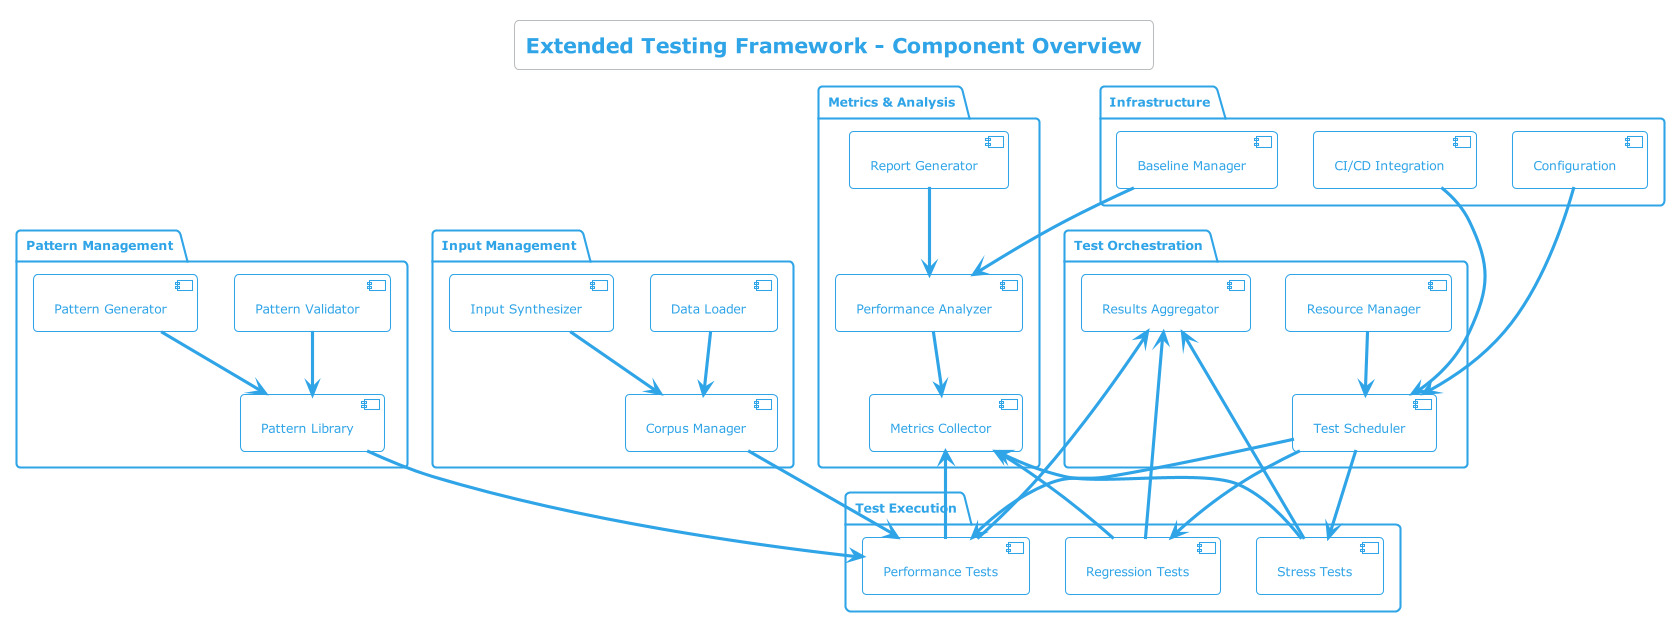

The diagram above was rendered by PlantUML. Its source (embedded in the PNG):
@startuml testing_framework_components

!theme cerulean-outline
title Extended Testing Framework - Component Overview

package "Test Orchestration" {
  [Test Scheduler] as scheduler
  [Resource Manager] as resources
  [Results Aggregator] as aggregator
}

package "Pattern Management" {
  [Pattern Library] as patterns
  [Pattern Generator] as patgen
  [Pattern Validator] as patval
}

package "Input Management" {
  [Corpus Manager] as corpus
  [Input Synthesizer] as inputsynth
  [Data Loader] as loader
}

package "Test Execution" {
  [Performance Tests] as perftest
  [Stress Tests] as stresstest
  [Regression Tests] as regtest
}

package "Metrics & Analysis" {
  [Metrics Collector] as metrics
  [Performance Analyzer] as analyzer
  [Report Generator] as reports
}

package "Infrastructure" {
  [CI/CD Integration] as cicd
  [Baseline Manager] as baseline
  [Configuration] as config
}

' Relationships
scheduler --> perftest
scheduler --> stresstest
scheduler --> regtest

resources --> scheduler
aggregator <-- perftest
aggregator <-- stresstest
aggregator <-- regtest

patterns --> perftest
patgen --> patterns
patval --> patterns

corpus --> perftest
inputsynth --> corpus
loader --> corpus

metrics <-- perftest
metrics <-- stresstest
metrics <-- regtest

analyzer --> metrics
reports --> analyzer

cicd --> scheduler
baseline --> analyzer
config --> scheduler

@enduml